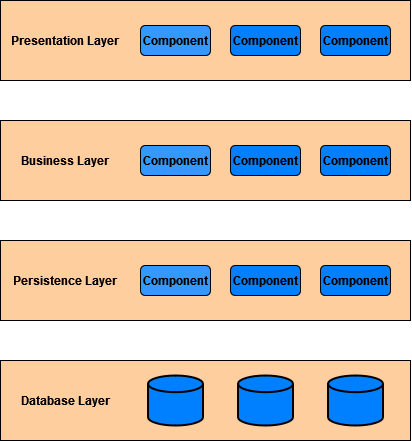

The diagram above was exported from draw.io. Its source (the exported page's mxGraphModel, read from the mxfile embedded in the PNG):
<mxGraphModel dx="865" dy="479" grid="1" gridSize="10" guides="1" tooltips="1" connect="1" arrows="1" fold="1" page="1" pageScale="1" pageWidth="2000" pageHeight="2000" math="0" shadow="0">
  <root>
    <mxCell id="0" />
    <mxCell id="1" parent="0" />
    <mxCell id="GOFl8rU5nm4kxlXEqrqU-1" value="" style="rounded=0;whiteSpace=wrap;html=1;labelBorderColor=#000000;labelBackgroundColor=#CC0000;fillColor=#FFCE9F;" vertex="1" parent="1">
      <mxGeometry width="410" height="80" as="geometry" />
    </mxCell>
    <mxCell id="GOFl8rU5nm4kxlXEqrqU-2" value="Presentation Layer" style="text;html=1;strokeColor=none;fillColor=none;align=center;verticalAlign=middle;whiteSpace=wrap;rounded=0;fontStyle=1;fontFamily=Helvetica;" vertex="1" parent="1">
      <mxGeometry x="10" y="25" width="110" height="30" as="geometry" />
    </mxCell>
    <mxCell id="GOFl8rU5nm4kxlXEqrqU-3" value="" style="rounded=1;whiteSpace=wrap;html=1;fontFamily=Helvetica;fillColor=#3399FF;" vertex="1" parent="1">
      <mxGeometry x="140" y="25" width="70" height="30" as="geometry" />
    </mxCell>
    <mxCell id="GOFl8rU5nm4kxlXEqrqU-4" value="" style="rounded=1;whiteSpace=wrap;html=1;fontFamily=Helvetica;fillColor=#007FFF;" vertex="1" parent="1">
      <mxGeometry x="230" y="25" width="70" height="30" as="geometry" />
    </mxCell>
    <mxCell id="GOFl8rU5nm4kxlXEqrqU-5" value="" style="rounded=1;whiteSpace=wrap;html=1;fontFamily=Helvetica;fillColor=#007FFF;" vertex="1" parent="1">
      <mxGeometry x="320" y="25" width="70" height="30" as="geometry" />
    </mxCell>
    <mxCell id="GOFl8rU5nm4kxlXEqrqU-6" value="Component" style="text;html=1;strokeColor=none;fillColor=none;align=center;verticalAlign=middle;whiteSpace=wrap;rounded=0;fontFamily=Helvetica;fontStyle=1" vertex="1" parent="1">
      <mxGeometry x="145" y="25" width="60" height="30" as="geometry" />
    </mxCell>
    <mxCell id="GOFl8rU5nm4kxlXEqrqU-7" value="Component" style="text;html=1;strokeColor=none;fillColor=none;align=center;verticalAlign=middle;whiteSpace=wrap;rounded=0;fontFamily=Helvetica;fontStyle=1" vertex="1" parent="1">
      <mxGeometry x="235" y="25" width="60" height="30" as="geometry" />
    </mxCell>
    <mxCell id="GOFl8rU5nm4kxlXEqrqU-8" value="Component" style="text;html=1;strokeColor=none;fillColor=none;align=center;verticalAlign=middle;whiteSpace=wrap;rounded=0;fontFamily=Helvetica;fontStyle=1" vertex="1" parent="1">
      <mxGeometry x="325" y="25" width="60" height="30" as="geometry" />
    </mxCell>
    <mxCell id="GOFl8rU5nm4kxlXEqrqU-10" value="" style="rounded=0;whiteSpace=wrap;html=1;labelBorderColor=#000000;labelBackgroundColor=#CC0000;fillColor=#FFCE9F;" vertex="1" parent="1">
      <mxGeometry y="120" width="410" height="80" as="geometry" />
    </mxCell>
    <mxCell id="GOFl8rU5nm4kxlXEqrqU-11" value="Business Layer" style="text;html=1;strokeColor=none;fillColor=none;align=center;verticalAlign=middle;whiteSpace=wrap;rounded=0;fontStyle=1;fontFamily=Helvetica;" vertex="1" parent="1">
      <mxGeometry x="10" y="145" width="110" height="30" as="geometry" />
    </mxCell>
    <mxCell id="GOFl8rU5nm4kxlXEqrqU-12" value="" style="rounded=1;whiteSpace=wrap;html=1;fontFamily=Helvetica;fillColor=#3399FF;" vertex="1" parent="1">
      <mxGeometry x="140" y="145" width="70" height="30" as="geometry" />
    </mxCell>
    <mxCell id="GOFl8rU5nm4kxlXEqrqU-13" value="" style="rounded=1;whiteSpace=wrap;html=1;fontFamily=Helvetica;fillColor=#007FFF;" vertex="1" parent="1">
      <mxGeometry x="230" y="145" width="70" height="30" as="geometry" />
    </mxCell>
    <mxCell id="GOFl8rU5nm4kxlXEqrqU-14" value="" style="rounded=1;whiteSpace=wrap;html=1;fontFamily=Helvetica;fillColor=#007FFF;" vertex="1" parent="1">
      <mxGeometry x="320" y="145" width="70" height="30" as="geometry" />
    </mxCell>
    <mxCell id="GOFl8rU5nm4kxlXEqrqU-15" value="Component" style="text;html=1;strokeColor=none;fillColor=none;align=center;verticalAlign=middle;whiteSpace=wrap;rounded=0;fontFamily=Helvetica;fontStyle=1" vertex="1" parent="1">
      <mxGeometry x="145" y="145" width="60" height="30" as="geometry" />
    </mxCell>
    <mxCell id="GOFl8rU5nm4kxlXEqrqU-16" value="Component" style="text;html=1;strokeColor=none;fillColor=none;align=center;verticalAlign=middle;whiteSpace=wrap;rounded=0;fontFamily=Helvetica;fontStyle=1" vertex="1" parent="1">
      <mxGeometry x="235" y="145" width="60" height="30" as="geometry" />
    </mxCell>
    <mxCell id="GOFl8rU5nm4kxlXEqrqU-17" value="Component" style="text;html=1;strokeColor=none;fillColor=none;align=center;verticalAlign=middle;whiteSpace=wrap;rounded=0;fontFamily=Helvetica;fontStyle=1" vertex="1" parent="1">
      <mxGeometry x="325" y="145" width="60" height="30" as="geometry" />
    </mxCell>
    <mxCell id="GOFl8rU5nm4kxlXEqrqU-18" value="" style="rounded=0;whiteSpace=wrap;html=1;labelBorderColor=#000000;labelBackgroundColor=#CC0000;fillColor=#FFCE9F;" vertex="1" parent="1">
      <mxGeometry y="240" width="410" height="80" as="geometry" />
    </mxCell>
    <mxCell id="GOFl8rU5nm4kxlXEqrqU-19" value="Persistence Layer" style="text;html=1;strokeColor=none;fillColor=none;align=center;verticalAlign=middle;whiteSpace=wrap;rounded=0;fontStyle=1;fontFamily=Helvetica;" vertex="1" parent="1">
      <mxGeometry x="10" y="265" width="110" height="30" as="geometry" />
    </mxCell>
    <mxCell id="GOFl8rU5nm4kxlXEqrqU-20" value="" style="rounded=1;whiteSpace=wrap;html=1;fontFamily=Helvetica;fillColor=#3399FF;" vertex="1" parent="1">
      <mxGeometry x="140" y="265" width="70" height="30" as="geometry" />
    </mxCell>
    <mxCell id="GOFl8rU5nm4kxlXEqrqU-21" value="" style="rounded=1;whiteSpace=wrap;html=1;fontFamily=Helvetica;fillColor=#007FFF;" vertex="1" parent="1">
      <mxGeometry x="230" y="265" width="70" height="30" as="geometry" />
    </mxCell>
    <mxCell id="GOFl8rU5nm4kxlXEqrqU-22" value="" style="rounded=1;whiteSpace=wrap;html=1;fontFamily=Helvetica;fillColor=#007FFF;" vertex="1" parent="1">
      <mxGeometry x="320" y="265" width="70" height="30" as="geometry" />
    </mxCell>
    <mxCell id="GOFl8rU5nm4kxlXEqrqU-23" value="Component" style="text;html=1;strokeColor=none;fillColor=none;align=center;verticalAlign=middle;whiteSpace=wrap;rounded=0;fontFamily=Helvetica;fontStyle=1" vertex="1" parent="1">
      <mxGeometry x="145" y="265" width="60" height="30" as="geometry" />
    </mxCell>
    <mxCell id="GOFl8rU5nm4kxlXEqrqU-24" value="Component" style="text;html=1;strokeColor=none;fillColor=none;align=center;verticalAlign=middle;whiteSpace=wrap;rounded=0;fontFamily=Helvetica;fontStyle=1" vertex="1" parent="1">
      <mxGeometry x="235" y="265" width="60" height="30" as="geometry" />
    </mxCell>
    <mxCell id="GOFl8rU5nm4kxlXEqrqU-25" value="Component" style="text;html=1;strokeColor=none;fillColor=none;align=center;verticalAlign=middle;whiteSpace=wrap;rounded=0;fontFamily=Helvetica;fontStyle=1" vertex="1" parent="1">
      <mxGeometry x="325" y="265" width="60" height="30" as="geometry" />
    </mxCell>
    <mxCell id="GOFl8rU5nm4kxlXEqrqU-26" value="" style="rounded=0;whiteSpace=wrap;html=1;labelBorderColor=#000000;labelBackgroundColor=#CC0000;fillColor=#FFCE9F;" vertex="1" parent="1">
      <mxGeometry y="360" width="410" height="80" as="geometry" />
    </mxCell>
    <mxCell id="GOFl8rU5nm4kxlXEqrqU-27" value="Database Layer" style="text;html=1;strokeColor=none;fillColor=none;align=center;verticalAlign=middle;whiteSpace=wrap;rounded=0;fontStyle=1;fontFamily=Helvetica;" vertex="1" parent="1">
      <mxGeometry x="10" y="385" width="110" height="30" as="geometry" />
    </mxCell>
    <mxCell id="GOFl8rU5nm4kxlXEqrqU-34" value="" style="strokeWidth=2;html=1;shape=mxgraph.flowchart.database;whiteSpace=wrap;labelBackgroundColor=#CC0000;labelBorderColor=#000000;fontFamily=Helvetica;fillColor=#007FFF;" vertex="1" parent="1">
      <mxGeometry x="147.5" y="375" width="55" height="50" as="geometry" />
    </mxCell>
    <mxCell id="GOFl8rU5nm4kxlXEqrqU-35" value="" style="strokeWidth=2;html=1;shape=mxgraph.flowchart.database;whiteSpace=wrap;labelBackgroundColor=#CC0000;labelBorderColor=#000000;fontFamily=Helvetica;fillColor=#007FFF;" vertex="1" parent="1">
      <mxGeometry x="237.5" y="375" width="55" height="50" as="geometry" />
    </mxCell>
    <mxCell id="GOFl8rU5nm4kxlXEqrqU-36" value="" style="strokeWidth=2;html=1;shape=mxgraph.flowchart.database;whiteSpace=wrap;labelBackgroundColor=#CC0000;labelBorderColor=#000000;fontFamily=Helvetica;fillColor=#007FFF;" vertex="1" parent="1">
      <mxGeometry x="327.5" y="375" width="55" height="50" as="geometry" />
    </mxCell>
  </root>
</mxGraphModel>